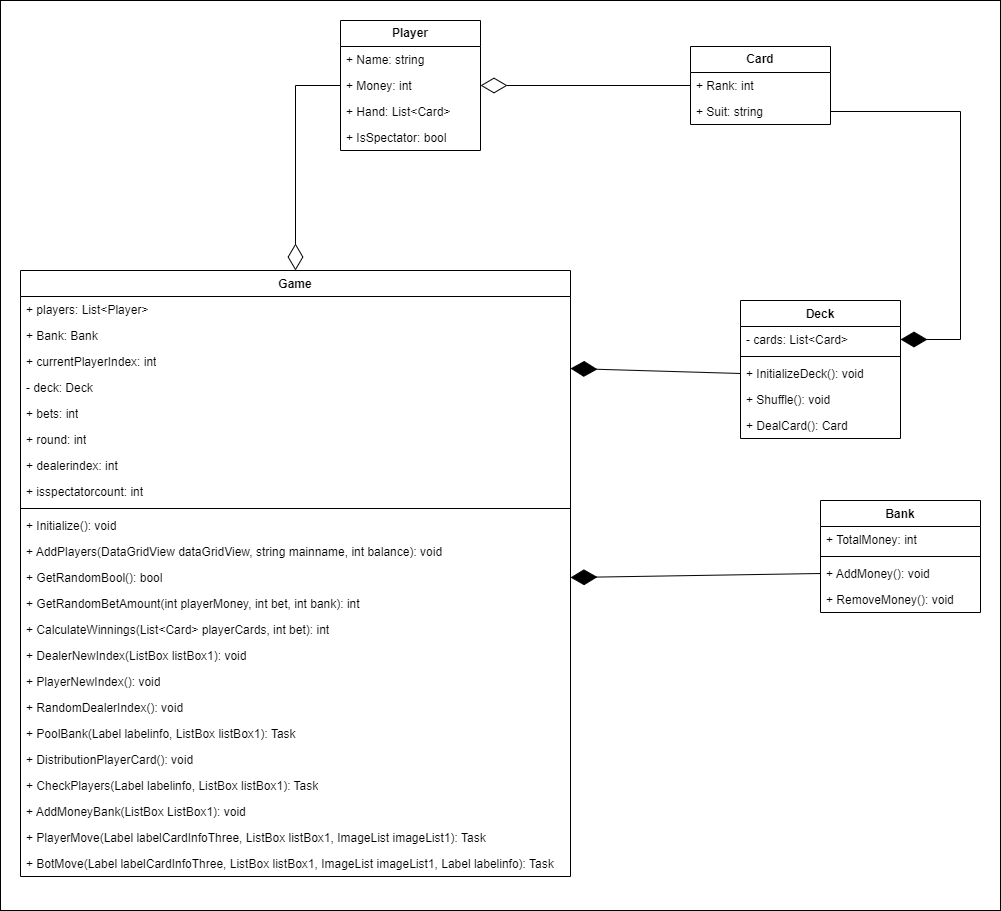

The diagram above was exported from draw.io. Its source (the exported page's mxGraphModel, read from the mxfile embedded in the PNG):
<mxGraphModel dx="1002" dy="575" grid="1" gridSize="10" guides="1" tooltips="1" connect="1" arrows="1" fold="1" page="1" pageScale="1" pageWidth="1169" pageHeight="1654" math="0" shadow="0">
  <root>
    <mxCell id="0" />
    <mxCell id="1" parent="0" />
    <mxCell id="DcUD_zEEkiEiblq1Fpqm-59" value="" style="rounded=0;whiteSpace=wrap;html=1;" parent="1" vertex="1">
      <mxGeometry x="10" y="30" width="1000" height="910" as="geometry" />
    </mxCell>
    <mxCell id="DcUD_zEEkiEiblq1Fpqm-1" value="&lt;b&gt;Player&lt;/b&gt;" style="swimlane;fontStyle=0;childLayout=stackLayout;horizontal=1;startSize=26;fillColor=none;horizontalStack=0;resizeParent=1;resizeParentMax=0;resizeLast=0;collapsible=1;marginBottom=0;whiteSpace=wrap;html=1;" parent="1" vertex="1">
      <mxGeometry x="350" y="50" width="140" height="130" as="geometry" />
    </mxCell>
    <mxCell id="DcUD_zEEkiEiblq1Fpqm-2" value="+ Name: string" style="text;strokeColor=none;fillColor=none;align=left;verticalAlign=top;spacingLeft=4;spacingRight=4;overflow=hidden;rotatable=0;points=[[0,0.5],[1,0.5]];portConstraint=eastwest;whiteSpace=wrap;html=1;" parent="DcUD_zEEkiEiblq1Fpqm-1" vertex="1">
      <mxGeometry y="26" width="140" height="26" as="geometry" />
    </mxCell>
    <mxCell id="DcUD_zEEkiEiblq1Fpqm-3" value="+ Money: int" style="text;strokeColor=none;fillColor=none;align=left;verticalAlign=top;spacingLeft=4;spacingRight=4;overflow=hidden;rotatable=0;points=[[0,0.5],[1,0.5]];portConstraint=eastwest;whiteSpace=wrap;html=1;" parent="DcUD_zEEkiEiblq1Fpqm-1" vertex="1">
      <mxGeometry y="52" width="140" height="26" as="geometry" />
    </mxCell>
    <mxCell id="DcUD_zEEkiEiblq1Fpqm-4" value="+ Hand: List&amp;lt;Card&amp;gt;" style="text;strokeColor=none;fillColor=none;align=left;verticalAlign=top;spacingLeft=4;spacingRight=4;overflow=hidden;rotatable=0;points=[[0,0.5],[1,0.5]];portConstraint=eastwest;whiteSpace=wrap;html=1;" parent="DcUD_zEEkiEiblq1Fpqm-1" vertex="1">
      <mxGeometry y="78" width="140" height="26" as="geometry" />
    </mxCell>
    <mxCell id="DcUD_zEEkiEiblq1Fpqm-5" value="+ IsSpectator: bool" style="text;strokeColor=none;fillColor=none;align=left;verticalAlign=top;spacingLeft=4;spacingRight=4;overflow=hidden;rotatable=0;points=[[0,0.5],[1,0.5]];portConstraint=eastwest;whiteSpace=wrap;html=1;" parent="DcUD_zEEkiEiblq1Fpqm-1" vertex="1">
      <mxGeometry y="104" width="140" height="26" as="geometry" />
    </mxCell>
    <mxCell id="DcUD_zEEkiEiblq1Fpqm-6" value="&lt;b&gt;Card&lt;/b&gt;" style="swimlane;fontStyle=0;childLayout=stackLayout;horizontal=1;startSize=26;fillColor=none;horizontalStack=0;resizeParent=1;resizeParentMax=0;resizeLast=0;collapsible=1;marginBottom=0;whiteSpace=wrap;html=1;" parent="1" vertex="1">
      <mxGeometry x="700" y="76" width="140" height="78" as="geometry" />
    </mxCell>
    <mxCell id="DcUD_zEEkiEiblq1Fpqm-7" value="+ Rank: int" style="text;strokeColor=none;fillColor=none;align=left;verticalAlign=top;spacingLeft=4;spacingRight=4;overflow=hidden;rotatable=0;points=[[0,0.5],[1,0.5]];portConstraint=eastwest;whiteSpace=wrap;html=1;" parent="DcUD_zEEkiEiblq1Fpqm-6" vertex="1">
      <mxGeometry y="26" width="140" height="26" as="geometry" />
    </mxCell>
    <mxCell id="DcUD_zEEkiEiblq1Fpqm-8" value="+ Suit: string" style="text;strokeColor=none;fillColor=none;align=left;verticalAlign=top;spacingLeft=4;spacingRight=4;overflow=hidden;rotatable=0;points=[[0,0.5],[1,0.5]];portConstraint=eastwest;whiteSpace=wrap;html=1;" parent="DcUD_zEEkiEiblq1Fpqm-6" vertex="1">
      <mxGeometry y="52" width="140" height="26" as="geometry" />
    </mxCell>
    <mxCell id="DcUD_zEEkiEiblq1Fpqm-16" value="Deck" style="swimlane;fontStyle=1;align=center;verticalAlign=top;childLayout=stackLayout;horizontal=1;startSize=26;horizontalStack=0;resizeParent=1;resizeParentMax=0;resizeLast=0;collapsible=1;marginBottom=0;whiteSpace=wrap;html=1;" parent="1" vertex="1">
      <mxGeometry x="750" y="330" width="160" height="138" as="geometry" />
    </mxCell>
    <mxCell id="DcUD_zEEkiEiblq1Fpqm-17" value="- cards: List&amp;lt;Card&amp;gt;" style="text;strokeColor=none;fillColor=none;align=left;verticalAlign=top;spacingLeft=4;spacingRight=4;overflow=hidden;rotatable=0;points=[[0,0.5],[1,0.5]];portConstraint=eastwest;whiteSpace=wrap;html=1;" parent="DcUD_zEEkiEiblq1Fpqm-16" vertex="1">
      <mxGeometry y="26" width="160" height="26" as="geometry" />
    </mxCell>
    <mxCell id="DcUD_zEEkiEiblq1Fpqm-18" value="" style="line;strokeWidth=1;fillColor=none;align=left;verticalAlign=middle;spacingTop=-1;spacingLeft=3;spacingRight=3;rotatable=0;labelPosition=right;points=[];portConstraint=eastwest;strokeColor=inherit;" parent="DcUD_zEEkiEiblq1Fpqm-16" vertex="1">
      <mxGeometry y="52" width="160" height="8" as="geometry" />
    </mxCell>
    <mxCell id="DcUD_zEEkiEiblq1Fpqm-19" value="+ InitializeDeck(): void" style="text;strokeColor=none;fillColor=none;align=left;verticalAlign=top;spacingLeft=4;spacingRight=4;overflow=hidden;rotatable=0;points=[[0,0.5],[1,0.5]];portConstraint=eastwest;whiteSpace=wrap;html=1;" parent="DcUD_zEEkiEiblq1Fpqm-16" vertex="1">
      <mxGeometry y="60" width="160" height="26" as="geometry" />
    </mxCell>
    <mxCell id="DcUD_zEEkiEiblq1Fpqm-20" value="+ Shuffle(): void" style="text;strokeColor=none;fillColor=none;align=left;verticalAlign=top;spacingLeft=4;spacingRight=4;overflow=hidden;rotatable=0;points=[[0,0.5],[1,0.5]];portConstraint=eastwest;whiteSpace=wrap;html=1;" parent="DcUD_zEEkiEiblq1Fpqm-16" vertex="1">
      <mxGeometry y="86" width="160" height="26" as="geometry" />
    </mxCell>
    <mxCell id="DcUD_zEEkiEiblq1Fpqm-21" value="+ DealCard(): Card" style="text;strokeColor=none;fillColor=none;align=left;verticalAlign=top;spacingLeft=4;spacingRight=4;overflow=hidden;rotatable=0;points=[[0,0.5],[1,0.5]];portConstraint=eastwest;whiteSpace=wrap;html=1;" parent="DcUD_zEEkiEiblq1Fpqm-16" vertex="1">
      <mxGeometry y="112" width="160" height="26" as="geometry" />
    </mxCell>
    <mxCell id="DcUD_zEEkiEiblq1Fpqm-57" value="" style="endArrow=diamondThin;endFill=1;endSize=24;html=1;rounded=0;entryX=0;entryY=0.5;entryDx=0;entryDy=0;exitX=0;exitY=0.5;exitDx=0;exitDy=0;" parent="DcUD_zEEkiEiblq1Fpqm-16" edge="1" source="DcUD_zEEkiEiblq1Fpqm-19">
      <mxGeometry width="160" relative="1" as="geometry">
        <mxPoint x="-20" y="68" as="sourcePoint" />
        <mxPoint x="-170" y="68" as="targetPoint" />
      </mxGeometry>
    </mxCell>
    <mxCell id="DcUD_zEEkiEiblq1Fpqm-23" value="Bank" style="swimlane;fontStyle=1;align=center;verticalAlign=top;childLayout=stackLayout;horizontal=1;startSize=26;horizontalStack=0;resizeParent=1;resizeParentMax=0;resizeLast=0;collapsible=1;marginBottom=0;whiteSpace=wrap;html=1;" parent="1" vertex="1">
      <mxGeometry x="830" y="530" width="160" height="112" as="geometry" />
    </mxCell>
    <mxCell id="DcUD_zEEkiEiblq1Fpqm-24" value="+ TotalMoney: int" style="text;strokeColor=none;fillColor=none;align=left;verticalAlign=top;spacingLeft=4;spacingRight=4;overflow=hidden;rotatable=0;points=[[0,0.5],[1,0.5]];portConstraint=eastwest;whiteSpace=wrap;html=1;" parent="DcUD_zEEkiEiblq1Fpqm-23" vertex="1">
      <mxGeometry y="26" width="160" height="26" as="geometry" />
    </mxCell>
    <mxCell id="DcUD_zEEkiEiblq1Fpqm-25" value="" style="line;strokeWidth=1;fillColor=none;align=left;verticalAlign=middle;spacingTop=-1;spacingLeft=3;spacingRight=3;rotatable=0;labelPosition=right;points=[];portConstraint=eastwest;strokeColor=inherit;" parent="DcUD_zEEkiEiblq1Fpqm-23" vertex="1">
      <mxGeometry y="52" width="160" height="8" as="geometry" />
    </mxCell>
    <mxCell id="DcUD_zEEkiEiblq1Fpqm-26" value="+ AddMoney(): void" style="text;strokeColor=none;fillColor=none;align=left;verticalAlign=top;spacingLeft=4;spacingRight=4;overflow=hidden;rotatable=0;points=[[0,0.5],[1,0.5]];portConstraint=eastwest;whiteSpace=wrap;html=1;" parent="DcUD_zEEkiEiblq1Fpqm-23" vertex="1">
      <mxGeometry y="60" width="160" height="26" as="geometry" />
    </mxCell>
    <mxCell id="DcUD_zEEkiEiblq1Fpqm-27" value="+ RemoveMoney(): void" style="text;strokeColor=none;fillColor=none;align=left;verticalAlign=top;spacingLeft=4;spacingRight=4;overflow=hidden;rotatable=0;points=[[0,0.5],[1,0.5]];portConstraint=eastwest;whiteSpace=wrap;html=1;" parent="DcUD_zEEkiEiblq1Fpqm-23" vertex="1">
      <mxGeometry y="86" width="160" height="26" as="geometry" />
    </mxCell>
    <mxCell id="DcUD_zEEkiEiblq1Fpqm-29" value="Game" style="swimlane;fontStyle=1;align=center;verticalAlign=top;childLayout=stackLayout;horizontal=1;startSize=26;horizontalStack=0;resizeParent=1;resizeParentMax=0;resizeLast=0;collapsible=1;marginBottom=0;whiteSpace=wrap;html=1;" parent="1" vertex="1">
      <mxGeometry x="30" y="300" width="550" height="606" as="geometry" />
    </mxCell>
    <mxCell id="DcUD_zEEkiEiblq1Fpqm-30" value="+ players: List&amp;lt;Player&amp;gt;" style="text;strokeColor=none;fillColor=none;align=left;verticalAlign=top;spacingLeft=4;spacingRight=4;overflow=hidden;rotatable=0;points=[[0,0.5],[1,0.5]];portConstraint=eastwest;whiteSpace=wrap;html=1;" parent="DcUD_zEEkiEiblq1Fpqm-29" vertex="1">
      <mxGeometry y="26" width="550" height="26" as="geometry" />
    </mxCell>
    <mxCell id="DcUD_zEEkiEiblq1Fpqm-35" value="+ Bank: Bank" style="text;strokeColor=none;fillColor=none;align=left;verticalAlign=top;spacingLeft=4;spacingRight=4;overflow=hidden;rotatable=0;points=[[0,0.5],[1,0.5]];portConstraint=eastwest;whiteSpace=wrap;html=1;" parent="DcUD_zEEkiEiblq1Fpqm-29" vertex="1">
      <mxGeometry y="52" width="550" height="26" as="geometry" />
    </mxCell>
    <mxCell id="DcUD_zEEkiEiblq1Fpqm-36" value="+ currentPlayerIndex: int" style="text;strokeColor=none;fillColor=none;align=left;verticalAlign=top;spacingLeft=4;spacingRight=4;overflow=hidden;rotatable=0;points=[[0,0.5],[1,0.5]];portConstraint=eastwest;whiteSpace=wrap;html=1;" parent="DcUD_zEEkiEiblq1Fpqm-29" vertex="1">
      <mxGeometry y="78" width="550" height="26" as="geometry" />
    </mxCell>
    <mxCell id="DcUD_zEEkiEiblq1Fpqm-37" value="- deck: Deck" style="text;strokeColor=none;fillColor=none;align=left;verticalAlign=top;spacingLeft=4;spacingRight=4;overflow=hidden;rotatable=0;points=[[0,0.5],[1,0.5]];portConstraint=eastwest;whiteSpace=wrap;html=1;" parent="DcUD_zEEkiEiblq1Fpqm-29" vertex="1">
      <mxGeometry y="104" width="550" height="26" as="geometry" />
    </mxCell>
    <mxCell id="DcUD_zEEkiEiblq1Fpqm-38" value="+ bets: int" style="text;strokeColor=none;fillColor=none;align=left;verticalAlign=top;spacingLeft=4;spacingRight=4;overflow=hidden;rotatable=0;points=[[0,0.5],[1,0.5]];portConstraint=eastwest;whiteSpace=wrap;html=1;" parent="DcUD_zEEkiEiblq1Fpqm-29" vertex="1">
      <mxGeometry y="130" width="550" height="26" as="geometry" />
    </mxCell>
    <mxCell id="DcUD_zEEkiEiblq1Fpqm-39" value="+ round: int" style="text;strokeColor=none;fillColor=none;align=left;verticalAlign=top;spacingLeft=4;spacingRight=4;overflow=hidden;rotatable=0;points=[[0,0.5],[1,0.5]];portConstraint=eastwest;whiteSpace=wrap;html=1;" parent="DcUD_zEEkiEiblq1Fpqm-29" vertex="1">
      <mxGeometry y="156" width="550" height="26" as="geometry" />
    </mxCell>
    <mxCell id="DcUD_zEEkiEiblq1Fpqm-40" value="+ dealerindex: int" style="text;strokeColor=none;fillColor=none;align=left;verticalAlign=top;spacingLeft=4;spacingRight=4;overflow=hidden;rotatable=0;points=[[0,0.5],[1,0.5]];portConstraint=eastwest;whiteSpace=wrap;html=1;" parent="DcUD_zEEkiEiblq1Fpqm-29" vertex="1">
      <mxGeometry y="182" width="550" height="26" as="geometry" />
    </mxCell>
    <mxCell id="DcUD_zEEkiEiblq1Fpqm-41" value="+ isspectatorcount: int" style="text;strokeColor=none;fillColor=none;align=left;verticalAlign=top;spacingLeft=4;spacingRight=4;overflow=hidden;rotatable=0;points=[[0,0.5],[1,0.5]];portConstraint=eastwest;whiteSpace=wrap;html=1;" parent="DcUD_zEEkiEiblq1Fpqm-29" vertex="1">
      <mxGeometry y="208" width="550" height="26" as="geometry" />
    </mxCell>
    <mxCell id="DcUD_zEEkiEiblq1Fpqm-31" value="" style="line;strokeWidth=1;fillColor=none;align=left;verticalAlign=middle;spacingTop=-1;spacingLeft=3;spacingRight=3;rotatable=0;labelPosition=right;points=[];portConstraint=eastwest;strokeColor=inherit;" parent="DcUD_zEEkiEiblq1Fpqm-29" vertex="1">
      <mxGeometry y="234" width="550" height="8" as="geometry" />
    </mxCell>
    <mxCell id="DcUD_zEEkiEiblq1Fpqm-33" value="+ Initialize(): void" style="text;strokeColor=none;fillColor=none;align=left;verticalAlign=top;spacingLeft=4;spacingRight=4;overflow=hidden;rotatable=0;points=[[0,0.5],[1,0.5]];portConstraint=eastwest;whiteSpace=wrap;html=1;" parent="DcUD_zEEkiEiblq1Fpqm-29" vertex="1">
      <mxGeometry y="242" width="550" height="26" as="geometry" />
    </mxCell>
    <mxCell id="DcUD_zEEkiEiblq1Fpqm-34" value="+ AddPlayers(DataGridView dataGridView, string mainname, int balance): void" style="text;strokeColor=none;fillColor=none;align=left;verticalAlign=top;spacingLeft=4;spacingRight=4;overflow=hidden;rotatable=0;points=[[0,0.5],[1,0.5]];portConstraint=eastwest;whiteSpace=wrap;html=1;" parent="DcUD_zEEkiEiblq1Fpqm-29" vertex="1">
      <mxGeometry y="268" width="550" height="26" as="geometry" />
    </mxCell>
    <mxCell id="DcUD_zEEkiEiblq1Fpqm-42" value="+ GetRandomBool(): bool" style="text;strokeColor=none;fillColor=none;align=left;verticalAlign=top;spacingLeft=4;spacingRight=4;overflow=hidden;rotatable=0;points=[[0,0.5],[1,0.5]];portConstraint=eastwest;whiteSpace=wrap;html=1;" parent="DcUD_zEEkiEiblq1Fpqm-29" vertex="1">
      <mxGeometry y="294" width="550" height="26" as="geometry" />
    </mxCell>
    <mxCell id="DcUD_zEEkiEiblq1Fpqm-43" value="+ GetRandomBetAmount(int playerMoney, int bet, int bank): int" style="text;strokeColor=none;fillColor=none;align=left;verticalAlign=top;spacingLeft=4;spacingRight=4;overflow=hidden;rotatable=0;points=[[0,0.5],[1,0.5]];portConstraint=eastwest;whiteSpace=wrap;html=1;" parent="DcUD_zEEkiEiblq1Fpqm-29" vertex="1">
      <mxGeometry y="320" width="550" height="26" as="geometry" />
    </mxCell>
    <mxCell id="DcUD_zEEkiEiblq1Fpqm-44" value="+ CalculateWinnings(List&amp;lt;Card&amp;gt; playerCards, int bet): int" style="text;strokeColor=none;fillColor=none;align=left;verticalAlign=top;spacingLeft=4;spacingRight=4;overflow=hidden;rotatable=0;points=[[0,0.5],[1,0.5]];portConstraint=eastwest;whiteSpace=wrap;html=1;" parent="DcUD_zEEkiEiblq1Fpqm-29" vertex="1">
      <mxGeometry y="346" width="550" height="26" as="geometry" />
    </mxCell>
    <mxCell id="DcUD_zEEkiEiblq1Fpqm-45" value="+ DealerNewIndex(ListBox listBox1): void" style="text;strokeColor=none;fillColor=none;align=left;verticalAlign=top;spacingLeft=4;spacingRight=4;overflow=hidden;rotatable=0;points=[[0,0.5],[1,0.5]];portConstraint=eastwest;whiteSpace=wrap;html=1;" parent="DcUD_zEEkiEiblq1Fpqm-29" vertex="1">
      <mxGeometry y="372" width="550" height="26" as="geometry" />
    </mxCell>
    <mxCell id="DcUD_zEEkiEiblq1Fpqm-46" value="+ PlayerNewIndex(): void" style="text;strokeColor=none;fillColor=none;align=left;verticalAlign=top;spacingLeft=4;spacingRight=4;overflow=hidden;rotatable=0;points=[[0,0.5],[1,0.5]];portConstraint=eastwest;whiteSpace=wrap;html=1;" parent="DcUD_zEEkiEiblq1Fpqm-29" vertex="1">
      <mxGeometry y="398" width="550" height="26" as="geometry" />
    </mxCell>
    <mxCell id="DcUD_zEEkiEiblq1Fpqm-47" value="+ RandomDealerIndex(): void" style="text;strokeColor=none;fillColor=none;align=left;verticalAlign=top;spacingLeft=4;spacingRight=4;overflow=hidden;rotatable=0;points=[[0,0.5],[1,0.5]];portConstraint=eastwest;whiteSpace=wrap;html=1;" parent="DcUD_zEEkiEiblq1Fpqm-29" vertex="1">
      <mxGeometry y="424" width="550" height="26" as="geometry" />
    </mxCell>
    <mxCell id="DcUD_zEEkiEiblq1Fpqm-48" value="+ PoolBank(Label labelinfo, ListBox listBox1): Task" style="text;strokeColor=none;fillColor=none;align=left;verticalAlign=top;spacingLeft=4;spacingRight=4;overflow=hidden;rotatable=0;points=[[0,0.5],[1,0.5]];portConstraint=eastwest;whiteSpace=wrap;html=1;" parent="DcUD_zEEkiEiblq1Fpqm-29" vertex="1">
      <mxGeometry y="450" width="550" height="26" as="geometry" />
    </mxCell>
    <mxCell id="DcUD_zEEkiEiblq1Fpqm-49" value="+ DistributionPlayerCard(): void" style="text;strokeColor=none;fillColor=none;align=left;verticalAlign=top;spacingLeft=4;spacingRight=4;overflow=hidden;rotatable=0;points=[[0,0.5],[1,0.5]];portConstraint=eastwest;whiteSpace=wrap;html=1;" parent="DcUD_zEEkiEiblq1Fpqm-29" vertex="1">
      <mxGeometry y="476" width="550" height="26" as="geometry" />
    </mxCell>
    <mxCell id="DcUD_zEEkiEiblq1Fpqm-50" value="+ CheckPlayers(Label labelinfo, ListBox listBox1): Task" style="text;strokeColor=none;fillColor=none;align=left;verticalAlign=top;spacingLeft=4;spacingRight=4;overflow=hidden;rotatable=0;points=[[0,0.5],[1,0.5]];portConstraint=eastwest;whiteSpace=wrap;html=1;" parent="DcUD_zEEkiEiblq1Fpqm-29" vertex="1">
      <mxGeometry y="502" width="550" height="26" as="geometry" />
    </mxCell>
    <mxCell id="DcUD_zEEkiEiblq1Fpqm-51" value="+ AddMoneyBank(ListBox ListBox1): void" style="text;strokeColor=none;fillColor=none;align=left;verticalAlign=top;spacingLeft=4;spacingRight=4;overflow=hidden;rotatable=0;points=[[0,0.5],[1,0.5]];portConstraint=eastwest;whiteSpace=wrap;html=1;" parent="DcUD_zEEkiEiblq1Fpqm-29" vertex="1">
      <mxGeometry y="528" width="550" height="26" as="geometry" />
    </mxCell>
    <mxCell id="DcUD_zEEkiEiblq1Fpqm-52" value="+ PlayerMove(Label labelCardInfoThree, ListBox listBox1, ImageList imageList1): Task" style="text;strokeColor=none;fillColor=none;align=left;verticalAlign=top;spacingLeft=4;spacingRight=4;overflow=hidden;rotatable=0;points=[[0,0.5],[1,0.5]];portConstraint=eastwest;whiteSpace=wrap;html=1;" parent="DcUD_zEEkiEiblq1Fpqm-29" vertex="1">
      <mxGeometry y="554" width="550" height="26" as="geometry" />
    </mxCell>
    <mxCell id="DcUD_zEEkiEiblq1Fpqm-53" value="+ BotMove(Label labelCardInfoThree, ListBox listBox1, ImageList imageList1, Label labelinfo): Task" style="text;strokeColor=none;fillColor=none;align=left;verticalAlign=top;spacingLeft=4;spacingRight=4;overflow=hidden;rotatable=0;points=[[0,0.5],[1,0.5]];portConstraint=eastwest;whiteSpace=wrap;html=1;" parent="DcUD_zEEkiEiblq1Fpqm-29" vertex="1">
      <mxGeometry y="580" width="550" height="26" as="geometry" />
    </mxCell>
    <mxCell id="DcUD_zEEkiEiblq1Fpqm-54" value="" style="endArrow=diamondThin;endFill=0;endSize=24;html=1;rounded=0;exitX=0;exitY=0.5;exitDx=0;exitDy=0;entryX=0.5;entryY=0;entryDx=0;entryDy=0;" parent="1" source="DcUD_zEEkiEiblq1Fpqm-3" target="DcUD_zEEkiEiblq1Fpqm-29" edge="1">
      <mxGeometry width="160" relative="1" as="geometry">
        <mxPoint x="227.46000000000004" y="140" as="sourcePoint" />
        <mxPoint x="220" y="260" as="targetPoint" />
        <Array as="points">
          <mxPoint x="305" y="115" />
        </Array>
      </mxGeometry>
    </mxCell>
    <mxCell id="DcUD_zEEkiEiblq1Fpqm-56" value="" style="endArrow=diamondThin;endFill=0;endSize=24;html=1;rounded=0;exitX=0;exitY=0.5;exitDx=0;exitDy=0;entryX=1;entryY=0.5;entryDx=0;entryDy=0;" parent="1" source="DcUD_zEEkiEiblq1Fpqm-7" target="DcUD_zEEkiEiblq1Fpqm-3" edge="1">
      <mxGeometry width="160" relative="1" as="geometry">
        <mxPoint x="690" y="120" as="sourcePoint" />
        <mxPoint x="530" y="120" as="targetPoint" />
      </mxGeometry>
    </mxCell>
    <mxCell id="DcUD_zEEkiEiblq1Fpqm-55" value="" style="endArrow=diamondThin;endFill=1;endSize=24;html=1;rounded=0;exitX=1;exitY=0.5;exitDx=0;exitDy=0;entryX=1;entryY=0.5;entryDx=0;entryDy=0;" parent="1" source="DcUD_zEEkiEiblq1Fpqm-8" target="DcUD_zEEkiEiblq1Fpqm-17" edge="1">
      <mxGeometry width="160" relative="1" as="geometry">
        <mxPoint x="980" y="260" as="sourcePoint" />
        <mxPoint x="820" y="260" as="targetPoint" />
        <Array as="points">
          <mxPoint x="970" y="141" />
          <mxPoint x="970" y="369" />
          <mxPoint x="920" y="369" />
        </Array>
      </mxGeometry>
    </mxCell>
    <mxCell id="DcUD_zEEkiEiblq1Fpqm-58" value="" style="endArrow=diamondThin;endFill=1;endSize=24;html=1;rounded=0;entryX=1;entryY=0.5;entryDx=0;entryDy=0;exitX=0;exitY=0.5;exitDx=0;exitDy=0;" parent="1" source="DcUD_zEEkiEiblq1Fpqm-26" target="DcUD_zEEkiEiblq1Fpqm-42" edge="1">
      <mxGeometry width="160" relative="1" as="geometry">
        <mxPoint x="790" y="600" as="sourcePoint" />
        <mxPoint x="610" y="600" as="targetPoint" />
      </mxGeometry>
    </mxCell>
  </root>
</mxGraphModel>